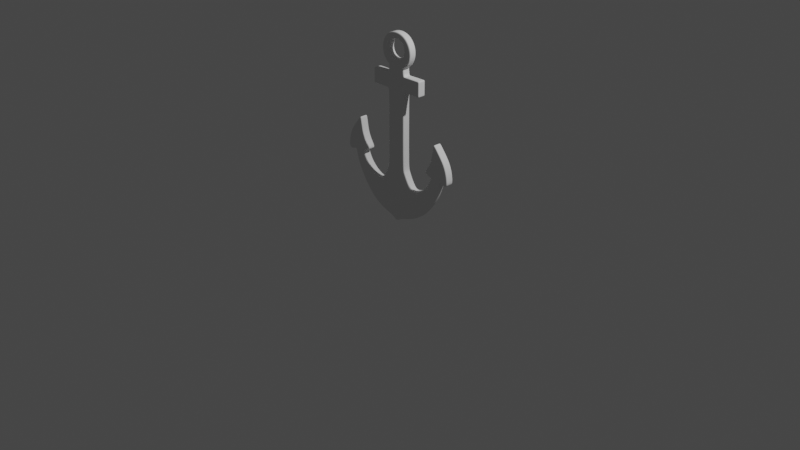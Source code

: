 # Source: anchor.blend  (saved by Blender 4.0.36; exported with 4.5.12 LTS)
import bpy
from mathutils import Matrix  # noqa: F401  (used for matrix-valued properties, if any)

bpy.ops.wm.read_factory_settings(use_empty=True)
scene = bpy.context.scene
scene.name = 'Scene'

# ---- collections
col_collection = bpy.data.collections.new('Collection'); scene.collection.children.link(col_collection)
col_assets = bpy.data.collections.new('assets'); scene.collection.children.link(col_assets)

# ---- world
world_world = bpy.data.worlds.new('World'); scene.world = world_world
world_world.use_nodes = True; world_world.node_tree.nodes.clear()
_N = world_world.node_tree.nodes; _L = world_world.node_tree.links
n0 = _N.new('ShaderNodeOutputWorld'); n0.name = 'World Output'; n0.location = (300, 300)
n1 = _N.new('ShaderNodeBackground'); n1.name = 'Background'; n1.location = (10, 300)
n1.inputs[0].default_value = (0.05088, 0.05088, 0.05088, 1.0)
_L.new(n1.outputs[0], n0.inputs[0])
n0.is_active_output = True
world_world.color = (0.05088, 0.05088, 0.05088)
world_world.use_sun_shadow = False
world_world.sun_shadow_jitter_overblur = 0.0

# ---- cameras
cam_camera = bpy.data.cameras.new('Camera')
cam_camera.clip_end = 100.0
cam_camera.ortho_scale = 7.314

# ---- lights
light_light = bpy.data.lights.new('Light', 'POINT')
light_light.transmission_factor = 0.0
light_light.use_soft_falloff = False
light_light.energy = 1000.0
light_light.shadow_soft_size = 0.1
light_light.shadow_maximum_resolution = 0.006
light_light.use_absolute_resolution = True

# ---- meshes
me_plane = bpy.data.meshes.new('Plane')
me_plane.from_pydata([(-0.02748, -2.5, 0.005766), (0.0, -2.5, -0.00428), (-0.05246, -2.5, 0.02592), (-0.1173, -2.5, 0.04553), (-0.2112, -2.5, 0.07897), (-0.2942, -2.5, 0.1206), (-0.3619, -2.5, 0.1729), (-0.4804, -2.5, 0.315), (-0.5589, -2.5, 0.4591), (-0.5986, -2.5, 0.6088), (-0.6973, -2.5, 0.6696), (-0.7009, -2.5, 0.5681), (-0.6804, -2.5, 0.7406), (-0.6497, -2.5, 0.8154), (-0.5232, -2.5, 0.9744), (-0.1023, -2.5, 1.387), (-0.0666, -2.5, 1.535), (0.0, -2.5, 1.535), (-0.1023, -2.5, 1.535), (-0.09832, -2.5, 1.62), (0.0, -2.5, 1.957), (-0.07833, -2.5, 1.943), (-0.1387, -2.5, 1.903), (-0.179, -2.5, 1.842), (-0.1932, -2.5, 1.771), (-0.179, -2.5, 1.7), (-0.1387, -2.5, 1.639), (0.0, -2.5, 1.888), (-0.0378, -2.5, 1.881), (-0.06985, -2.5, 1.859), (-0.09126, -2.5, 1.827), (-0.09878, -2.5, 1.789), (-0.09127, -2.5, 1.752), (-0.06985, -2.5, 1.72), (-0.03779, -2.5, 1.698), (0.0, -2.5, 1.691), (-0.02262, -2.5, 0.1771), (0.0, -2.5, 0.1747), (-0.06009, -2.5, 0.1832), (-0.1014, -2.5, 0.1913), (-0.1572, -2.5, 0.2054), (-0.2369, -2.5, 0.2313), (-0.3083, -2.5, 0.2823), (-0.4213, -2.5, 0.3854), (-0.5099, -2.5, 0.4937), (-0.5459, -2.5, 0.6147), (-0.4818, -2.5, 0.6205), (-0.4452, -2.5, 0.5298), (-0.3777, -2.5, 0.4556), (-0.03254, -2.5, 0.4097), (-0.08076, -2.5, 0.4097), (-0.5834, -2.5, 0.8994), (-0.1351, -2.5, 0.4097), (-0.2004, -2.5, 0.4097), (-0.2453, -2.5, 0.39), (-0.3075, -2.5, 0.4119), (-0.512, -2.5, 0.9647), (-0.4717, -2.5, 0.7801), (-0.4552, -2.5, 0.7406), (-0.4334, -2.5, 0.7046), (-0.3841, -2.5, 0.642), (-0.4914, -2.5, 0.8267), (0.0, -2.5, 0.4097), (-0.1527, -2.5, 0.4768), (-0.1013, -2.5, 0.5852), (-0.588, -2.5, 0.6296), (-0.6662, -2.5, 0.6812), (-0.669, -2.5, 0.6079), (-0.6528, -2.5, 0.7414), (-0.6285, -2.5, 0.8049), (-0.5281, -2.5, 0.9397), (-0.5462, -2.5, 0.6346), (-0.4953, -2.5, 0.6396), (-0.5758, -2.5, 0.8761), (-0.5192, -2.5, 0.9315), (-0.5042, -2.5, 0.7848), (-0.4742, -2.5, 0.7414), (-0.4569, -2.5, 0.7109), (-0.4436, -2.5, 0.6538), (-0.5029, -2.5, 0.8144), (-0.5946, -2.5, 0.6812), (-0.597, -2.5, 0.7414), (-0.5876, -2.5, 0.8049), (-0.5647, -2.5, 0.8668), (-0.5002, -2.5, 0.6886), (-0.5086, -2.5, 0.7414), (-0.5544, -2.5, 0.7992), (-0.5362, -2.5, 0.9122), (-0.5237, -2.5, 0.8805), (-0.5458, -2.5, 0.6812), (-0.5544, -2.5, 0.7414), (-0.545, -2.5, 0.8303), (-0.0992, -2.5, 0.4768), (0.0, -2.5, 0.4768), (0.0, -2.5, 1.387), (-0.05944, -2.5, 0.4768), (-0.01867, -2.5, 0.4768), (-0.06661, -2.5, 1.387), (-0.04515, -2.5, 1.387), (-0.01867, -2.5, 1.387), (-0.04515, -2.5, 1.535), (-0.01867, -2.5, 1.535), (-0.3086, -2.5, 1.382), (-0.3086, -2.5, 1.54), (-0.06528, -2.5, 1.607), (0.0, -2.5, 1.596), (-0.0721, -2.5, 0.5852), (-0.04634, -2.5, 0.5852), (-0.01679, -2.5, 0.5852), (0.0, -2.5, 0.5852), (-0.1021, -2.5, 1.208), (0.0, -2.5, 1.208), (-0.01824, -2.5, 1.208), (-0.06788, -2.5, 1.208), (-0.04542, -2.5, 1.208), (-0.04515, -2.5, 1.405), (-0.04515, -2.5, 1.518), (-0.06661, -2.5, 1.518), (-0.06661, -2.5, 1.405), (-0.01867, -2.5, 1.405), (-0.01867, -2.5, 1.518), (0.0, -2.5, 1.518), (0.0, -2.5, 1.405), (-0.1023, -2.5, 1.518), (-0.1023, -2.5, 1.405), (-0.3086, -2.5, 1.522), (-0.3086, -2.5, 1.401), (-0.1219, -2.5, 1.54), (-0.1219, -2.5, 1.382), (-0.1219, -2.5, 1.401), (-0.1219, -2.5, 1.522), (-0.2365, -2.5, 1.54), (-0.2365, -2.5, 1.382), (-0.2365, -2.5, 1.401), (-0.2365, -2.5, 1.522), (-0.1149, -2.5, 0.5565), (-0.0498, -2.5, 0.5565), (-0.07927, -2.5, 0.5565), (-0.01728, -2.5, 0.5565), (0.0, -2.5, 0.5565), (-0.2856, -2.5, 1.54), (-0.2856, -2.5, 1.382), (-0.2856, -2.5, 1.401), (-0.2856, -2.5, 1.522), (-0.02748, -2.027e-06, 0.005767), (0.0, -2.265e-06, -0.00428), (-0.05246, -2.265e-06, 0.02592), (-0.1173, -2.265e-06, 0.04553), (-0.2112, -2.265e-06, 0.07897), (-0.2942, -2.265e-06, 0.1206), (-0.3619, -2.265e-06, 0.1729), (-0.4804, -2.265e-06, 0.315), (-0.5589, -2.265e-06, 0.4591), (-0.5986, -2.027e-06, 0.6088), (-0.6973, -2.265e-06, 0.6696), (-0.7009, -2.265e-06, 0.5681), (-0.6804, -2.027e-06, 0.7406), (-0.6497, -2.027e-06, 0.8154), (-0.5232, -2.265e-06, 0.9744), (-0.1023, -2.265e-06, 1.387), (-0.1023, -2.265e-06, 1.535), (0.0, -2.623e-06, 1.957), (-0.1932, -2.146e-06, 1.771), (-0.179, -1.907e-06, 1.7), (-0.4818, -2.265e-06, 0.6205), (-0.4452, -2.265e-06, 0.5298), (-0.3777, -2.265e-06, 0.4556), (-0.5834, -2.027e-06, 0.8994), (-0.2004, -2.265e-06, 0.4097), (-0.2453, -2.265e-06, 0.39), (-0.3075, -2.027e-06, 0.4119), (-0.512, -2.265e-06, 0.9647), (-0.4717, -2.027e-06, 0.7801), (-0.4552, -2.265e-06, 0.7406), (-0.4334, -2.265e-06, 0.7046), (-0.3841, 0.0, 0.642), (-0.4914, -2.265e-06, 0.8267), (-0.1527, -2.027e-06, 0.4768), (-0.1013, -2.265e-06, 0.5852), (-0.3086, -2.265e-06, 1.382), (-0.3086, -2.265e-06, 1.54), (-0.1021, -2.265e-06, 1.208), (-0.3086, -2.265e-06, 1.522), (-0.3086, -2.265e-06, 1.401), (-0.1219, -2.265e-06, 1.54), (-0.1219, -2.265e-06, 1.382), (-0.2365, -2.265e-06, 1.54), (-0.2365, -2.265e-06, 1.382), (-0.1149, -2.027e-06, 0.5565), (-0.2856, -2.265e-06, 1.54), (-0.2856, -2.265e-06, 1.382), (-0.0378, -2.5, 1.599), (-0.01882, -2.5, 1.598), (-0.02748, -1.489, 0.005766), (0.0, -1.489, -0.00428), (-0.05246, -1.489, 0.02592), (-0.1173, -1.489, 0.04553), (-0.2112, -1.489, 0.07897), (-0.2942, -1.489, 0.1206), (-0.3619, -1.489, 0.1729), (-0.4804, -1.489, 0.315), (-0.5589, -1.489, 0.4591), (-0.5986, -1.489, 0.6088), (-0.6973, -1.489, 0.6696), (-0.7009, -1.489, 0.5681), (-0.6804, -1.489, 0.7406), (-0.6497, -1.489, 0.8154), (-0.5232, -1.489, 0.9744), (-0.1023, -1.489, 1.387), (-0.1023, -1.489, 1.535), (-0.09832, -1.489, 1.62), (0.0, -1.489, 1.957), (-0.07833, -1.489, 1.943), (-0.1387, -1.489, 1.903), (-0.179, -1.489, 1.842), (-0.1932, -1.489, 1.771), (-0.179, -1.489, 1.7), (-0.1387, -1.489, 1.639), (-0.4818, -1.489, 0.6205), (-0.4452, -1.489, 0.5298), (-0.3777, -1.489, 0.4556), (-0.5834, -1.489, 0.8994), (-0.2004, -1.489, 0.4097), (-0.2453, -1.489, 0.39), (-0.3075, -1.489, 0.4119), (-0.512, -1.489, 0.9647), (-0.4717, -1.489, 0.7801), (-0.4552, -1.489, 0.7406), (-0.4334, -1.489, 0.7046), (-0.3841, -1.489, 0.642), (-0.4914, -1.489, 0.8267), (-0.1527, -1.489, 0.4768), (-0.1013, -1.489, 0.5852), (-0.3086, -1.489, 1.382), (-0.3086, -1.489, 1.54), (-0.1021, -1.489, 1.208), (-0.3086, -1.489, 1.522), (-0.3086, -1.489, 1.401), (-0.1219, -1.489, 1.54), (-0.1219, -1.489, 1.382), (-0.2365, -1.489, 1.54), (-0.2365, -1.489, 1.382), (-0.1149, -1.489, 0.5565), (-0.2856, -1.489, 1.54), (-0.2856, -1.489, 1.382), (-0.09833, -2.265e-06, 1.62), (-0.07833, -2.503e-06, 1.943), (-0.1387, -2.503e-06, 1.903), (-0.179, -2.265e-06, 1.842), (-0.1387, -2.265e-06, 1.639), (0.0, 0.0, 1.888), (-0.0378, 0.0, 1.881), (-0.06985, 0.0, 1.859), (-0.09126, 0.0, 1.827), (-0.09878, 0.0, 1.789), (-0.09127, 0.0, 1.752), (-0.06985, 0.0, 1.72), (-0.03779, 0.0, 1.698), (0.0, 0.0, 1.691), (-0.0378, -2.5, 1.599), (-0.01882, -2.5, 1.598), (-0.09832, -2.5, 1.62), (-0.06528, -2.5, 1.607), (0.0, -2.5, 1.596), (-0.09833, 0.0, 1.62), (-0.09832, -1.489, 1.62), (-0.5969, -2.5, 0.6024), (-0.5444, -2.5, 0.6095), (-0.4802, -2.5, 0.6167), (-0.4802, 0.0, 0.6167), (-0.5969, 0.0, 0.6024), (-0.4802, -1.489, 0.6167), (-0.5969, -1.489, 0.6024)], [], [(0, 1, 37, 36), (36, 37, 62, 49), (62, 93, 96, 49), (96, 95, 50, 49), (50, 38, 36, 49), (38, 2, 0, 36), (2, 38, 39, 3), (39, 38, 50, 52), (50, 95, 92, 52), (92, 63, 53, 52), (53, 40, 39, 52), (40, 4, 3, 39), (4, 40, 41, 5), (41, 40, 53, 54), (54, 55, 42, 41), (42, 6, 5, 41), (42, 43, 7, 6), (7, 43, 44, 8), (43, 48, 47, 44), (268, 46, 45, 267), (267, 266, 8, 44), (45, 71, 65, 9), (65, 67, 11, 9), (11, 67, 66, 10), (66, 67, 65, 80), (80, 65, 71, 89), (89, 71, 72, 84), (72, 71, 45, 46), (72, 46, 60, 78), (60, 59, 77, 78), (77, 84, 72, 78), (76, 75, 85), (85, 84, 77, 76), (77, 59, 58, 76), (58, 57, 75, 76), (75, 57, 61, 79), (61, 56, 74, 79), (79, 74, 88, 91), (88, 74, 70, 87), (74, 56, 14, 70), (14, 51, 73, 70), (70, 73, 83, 87), (83, 73, 69, 82), (73, 51, 13, 69), (69, 13, 12, 68), (12, 10, 66, 68), (68, 66, 80, 81), (81, 80, 89, 90), (90, 89, 84, 85), (90, 85, 75, 86), (86, 75, 79, 91), (91, 83, 82, 86), (86, 82, 81, 90), (82, 69, 68, 81), (91, 88, 87, 83), (48, 43, 42, 55), (137, 106, 64, 135), (113, 97, 15, 110), (117, 16, 18, 123), (130, 123, 18, 127), (104, 34, 19), (262, 261, 18, 16), (104, 191, 34), (259, 262, 16, 100), (115, 118, 97, 98), (114, 113, 106, 107), (136, 137, 92, 95), (136, 95, 96, 138), (138, 96, 93, 139), (112, 111, 94, 99), (120, 121, 17, 101), (192, 34, 191), (34, 192, 105, 35), (260, 259, 100, 101), (119, 115, 98, 99), (112, 114, 107, 108), (34, 33, 26, 19), (33, 32, 25, 26), (32, 31, 24, 25), (31, 30, 23, 24), (30, 29, 22, 23), (29, 28, 21, 22), (28, 27, 20, 21), (99, 98, 114, 112), (108, 109, 111, 112), (98, 97, 113, 114), (106, 113, 110, 64), (101, 100, 116, 120), (120, 116, 115, 119), (99, 94, 122, 119), (119, 122, 121, 120), (100, 16, 117, 116), (116, 117, 118, 115), (128, 15, 124, 129), (129, 124, 123, 130), (97, 118, 124, 15), (118, 117, 123, 124), (133, 129, 130, 134), (132, 128, 129, 133), (134, 130, 127, 131), (143, 134, 131, 140), (141, 132, 133, 142), (142, 133, 134, 143), (108, 138, 139, 109), (107, 136, 138, 108), (107, 106, 137, 136), (92, 137, 135, 63), (126, 142, 143, 125), (102, 141, 142, 126), (125, 143, 140, 103), (193, 194, 1, 0), (195, 193, 0, 2), (196, 195, 2, 3), (198, 197, 4, 5), (199, 198, 5, 6), (200, 199, 6, 7), (201, 200, 7, 8), (272, 201, 8, 266), (203, 204, 11, 10), (204, 202, 9, 11), (205, 203, 10, 12), (206, 205, 12, 13), (207, 221, 51, 14), (211, 212, 21, 20), (212, 213, 22, 21), (213, 214, 23, 22), (214, 215, 24, 23), (215, 216, 25, 24), (216, 217, 26, 25), (217, 210, 19, 26), (221, 206, 13, 51), (271, 218, 46, 268), (220, 219, 47, 48), (224, 220, 48, 55), (222, 223, 54, 53), (223, 224, 55, 54), (229, 228, 59, 60), (228, 227, 58, 59), (227, 226, 57, 58), (226, 230, 61, 57), (225, 207, 14, 56), (218, 229, 60, 46), (230, 225, 56, 61), (197, 196, 3, 4), (231, 222, 53, 63), (232, 242, 135, 64), (208, 235, 110, 15), (237, 233, 102, 126), (243, 234, 103, 140), (239, 208, 15, 128), (265, 209, 18, 261), (235, 232, 64, 110), (234, 236, 125, 103), (236, 237, 126, 125), (209, 238, 127, 18), (241, 239, 128, 132), (238, 240, 131, 127), (244, 241, 132, 141), (242, 231, 63, 135), (240, 243, 140, 131), (233, 244, 141, 102), (260, 263, 105, 192), (179, 190, 244, 233), (186, 189, 243, 240), (188, 177, 231, 242), (190, 187, 241, 244), (184, 186, 240, 238), (187, 185, 239, 241), (160, 184, 238, 209), (182, 183, 237, 236), (180, 182, 236, 234), (181, 178, 232, 235), (264, 160, 209, 265), (185, 159, 208, 239), (189, 180, 234, 243), (183, 179, 233, 237), (159, 181, 235, 208), (178, 188, 242, 232), (177, 168, 222, 231), (148, 147, 196, 197), (176, 171, 225, 230), (164, 175, 229, 218), (171, 158, 207, 225), (172, 176, 230, 226), (173, 172, 226, 227), (174, 173, 227, 228), (175, 174, 228, 229), (169, 170, 224, 223), (168, 169, 223, 222), (170, 166, 220, 224), (166, 165, 219, 220), (269, 164, 218, 271), (167, 157, 206, 221), (249, 245, 210, 217), (163, 249, 217, 216), (162, 163, 216, 215), (248, 162, 215, 214), (247, 248, 214, 213), (246, 247, 213, 212), (161, 246, 212, 211), (158, 167, 221, 207), (157, 156, 205, 206), (156, 154, 203, 205), (155, 153, 202, 204), (154, 155, 204, 203), (270, 152, 201, 272), (152, 151, 200, 201), (151, 150, 199, 200), (150, 149, 198, 199), (149, 148, 197, 198), (147, 146, 195, 196), (146, 144, 193, 195), (144, 145, 194, 193), (250, 27, 28, 251), (29, 252, 251, 28), (30, 253, 252, 29), (31, 254, 253, 30), (32, 255, 254, 31), (33, 256, 255, 32), (34, 257, 256, 33), (258, 257, 34, 35), (245, 264, 265, 210), (101, 17, 263, 260), (210, 265, 261, 19), (192, 191, 259, 260), (191, 104, 262, 259), (104, 19, 261, 262), (153, 270, 272, 202), (165, 269, 271, 219), (219, 271, 268, 47), (202, 272, 266, 9), (45, 9, 266, 267), (47, 268, 267, 44)])
me_plane.polygons.foreach_set('use_smooth', [True] * 233)
_uv = me_plane.uv_layers.new(name='UVMap')
_uv.uv.foreach_set('vector', [0.0, 0.0, 0.0, 0.0, 0.0, 0.0, 0.0, 0.0, 0.0, 0.0, 0.0, 0.0, 0.0, 0.0, 0.0, 0.0, 0.0, 0.0, 0.0, 0.0, 0.0, 0.0, 0.0, 0.0, 0.0, 0.0, 0.0, 0.0, 0.0, 0.0, 0.0, 0.0, 0.0, 0.0, 0.0, 0.0, 0.0, 0.0, 0.0, 0.0, 0.0, 0.0, 0.0, 0.0, 0.0, 0.0, 0.0, 0.0, 0.0, 0.0, 0.0, 0.0, 0.0, 0.0, 0.0, 0.0, 0.0, 0.0, 0.0, 0.0, 0.0, 0.0, 0.0, 0.0, 0.0, 0.0, 0.0, 0.0, 0.0, 0.0, 0.0, 0.0, 0.0, 0.0, 0.0, 0.0, 0.0, 0.0, 0.0, 0.0, 0.0, 0.0, 0.0, 0.0, 0.0, 0.0, 0.0, 0.0, 0.0, 0.0, 0.0, 0.0, 0.0, 0.0, 0.0, 0.0, 0.0, 0.0, 0.0, 0.0, 0.0, 0.0, 0.0, 0.0, 0.0, 0.0, 0.0, 0.0, 0.0, 0.0, 0.0, 0.0, 0.0, 0.0, 0.0, 0.0, 0.0, 0.0, 0.0, 0.0, 0.0, 0.0, 0.0, 0.0, 0.0, 0.0, 0.0, 0.0, 0.0, 0.0, 0.0, 0.0, 0.0, 0.0, 0.0, 0.0, 0.0, 0.0, 0.0, 0.0, 0.0, 0.0, 0.0, 0.0, 0.0, 0.0, 0.0, 0.0, 0.0, 0.0, 0.0, 0.0, 0.0, 0.0, 0.0, 0.0, 0.0, 0.0, 0.0, 0.0, 0.0, 0.0, 0.0, 0.0, 0.0, 0.0, 0.0, 0.0, 0.0, 0.0, 0.0, 0.0, 0.0, 0.0, 0.0, 0.0, 0.0, 0.0, 0.0, 0.0, 0.0, 0.0, 0.0, 0.0, 0.0, 0.0, 0.0, 0.0, 0.0, 0.0, 0.0, 0.0, 0.0, 0.0, 0.0, 0.0, 0.0, 0.0, 0.0, 0.0, 0.0, 0.0, 0.0, 0.0, 0.0, 0.0, 0.0, 0.0, 0.0, 0.0, 0.0, 0.0, 0.0, 0.0, 0.0, 0.0, 0.0, 0.0, 0.0, 0.0, 0.0, 0.0, 0.0, 0.0, 0.0, 0.0, 0.0, 0.0, 0.0, 0.0, 0.0, 0.0, 0.0, 0.0, 0.0, 0.0, 0.0, 0.0, 0.0, 0.0, 0.0, 0.0, 0.0, 0.0, 0.0, 0.0, 0.0, 0.0, 0.0, 0.0, 0.0, 0.0, 0.0, 0.0, 0.0, 0.0, 0.0, 0.0, 0.0, 0.0, 0.0, 0.0, 0.0, 0.0, 0.0, 0.0, 0.0, 0.0, 0.0, 0.0, 0.0, 0.0, 0.0, 0.0, 0.0, 0.0, 0.0, 0.0, 0.0, 0.0, 0.0, 0.0, 0.0, 0.0, 0.0, 0.0, 0.0, 0.0, 0.0, 0.0, 0.0, 0.0, 0.0, 0.0, 0.0, 0.0, 0.0, 0.0, 0.0, 0.0, 0.0, 0.0, 0.0, 0.0, 0.0, 0.0, 0.0, 0.0, 0.0, 0.0, 0.0, 0.0, 0.0, 0.0, 0.0, 0.0, 0.0, 0.0, 0.0, 0.0, 0.0, 0.0, 0.0, 0.0, 0.0, 0.0, 0.0, 0.0, 0.0, 0.0, 0.0, 0.0, 0.0, 0.0, 0.0, 0.0, 0.0, 0.0, 0.0, 0.0, 0.0, 0.0, 0.0, 0.0, 0.0, 0.0, 0.0, 0.0, 0.0, 0.0, 0.0, 0.0, 0.0, 0.0, 0.0, 0.0, 0.0, 0.0, 0.0, 0.0, 0.0, 0.0, 0.0, 0.0, 0.0, 0.0, 0.0, 0.0, 0.0, 0.0, 0.0, 0.0, 0.0, 0.0, 0.0, 0.0, 0.0, 0.0, 0.0, 0.0, 0.0, 0.0, 0.0, 0.0, 0.0, 0.0, 0.0, 0.0, 0.0, 0.0, 0.0, 0.0, 0.0, 0.0, 0.0, 0.0, 0.0, 0.0, 0.0, 0.0, 0.0, 0.0, 0.0, 0.0, 0.0, 0.0, 0.0, 0.0, 0.0, 0.0, 0.0, 0.0, 0.0, 0.0, 0.0, 0.0, 0.0, 0.0, 0.0, 0.0, 0.0, 0.0, 0.0, 0.0, 0.0, 0.0, 0.0, 0.0, 0.0, 0.0, 0.0, 0.0, 0.0, 0.0, 0.0, 0.0, 0.0, 0.0, 0.0, 0.0, 0.0, 0.0, 0.0, 0.0, 0.0, 0.0, 0.0, 0.0, 0.0, 0.0, 0.0, 0.0, 0.0, 0.0, 0.0, 0.0, 0.0, 0.0, 0.0, 0.0, 0.0, 0.0, 0.0, 0.0, 0.0, 0.0, 0.0, 0.0, 0.0, 0.0, 0.0, 0.0, 0.0, 0.0, 0.0, 0.0, 0.0, 0.0, 0.0, 0.0, 0.0, 0.0, 0.0, 0.0, 0.0, 0.0, 0.0, 0.0, 0.0, 0.0, 0.0, 0.0, 0.0, 0.0, 0.0, 0.0, 0.0, 0.0, 0.0, 0.0, 0.0, 0.0, 0.0, 0.0, 0.0, 0.0, 0.0, 0.0, 0.0, 0.0, 0.0, 0.0, 0.0, 0.0, 0.0, 0.0, 0.0, 0.0, 0.0, 0.0, 0.0, 0.0, 0.0, 0.0, 0.0, 0.0, 0.0, 0.0, 0.0, 0.0, 0.0, 0.0, 0.0, 0.0, 0.0, 0.0, 0.0, 0.0, 0.0, 0.0, 0.0, 0.0, 0.0, 0.0, 0.0, 0.0, 0.0, 0.0, 0.0, 0.0, 0.0, 0.0, 0.0, 0.0, 0.0, 0.0, 0.0, 0.0, 0.0, 0.0, 0.0, 0.0, 0.0, 0.0, 0.0, 0.0, 0.0, 0.0, 0.0, 0.0, 0.0, 0.0, 0.0, 0.0, 0.0, 0.0, 0.0, 0.0, 0.0, 0.0, 0.0, 0.0, 0.0, 0.0, 0.0, 0.0, 0.0, 0.0, 0.0, 0.0, 0.0, 0.0, 0.0, 0.0, 0.0, 0.0, 0.0, 0.0, 0.0, 0.0, 0.0, 0.0, 0.0, 0.0, 0.0, 0.0, 0.0, 0.0, 0.0, 0.0, 0.0, 0.0, 0.0, 0.0, 0.0, 0.0, 0.0, 0.0, 0.0, 0.0, 0.0, 0.0, 0.0, 0.0, 0.0, 0.0, 0.0, 0.0, 0.0, 0.0, 0.0, 0.0, 0.0, 0.0, 0.0, 0.0, 0.0, 0.0, 0.0, 0.0, 0.0, 0.0, 0.0, 0.0, 0.0, 0.0, 0.0, 0.0, 0.0, 0.0, 0.0, 0.0, 0.0, 0.0, 0.0, 0.0, 0.0, 0.0, 0.0, 0.0, 0.0, 0.0, 0.0, 0.0, 0.0, 0.0, 0.0, 0.0, 0.0, 0.0, 0.0, 0.0, 0.0, 0.0, 0.0, 0.0, 0.0, 0.0, 0.0, 0.0, 0.0, 0.0, 0.0, 0.0, 0.0, 0.0, 0.0, 0.0, 0.0, 0.0, 0.0, 0.0, 0.0, 0.0, 0.0, 0.0, 0.0, 0.0, 0.0, 0.0, 0.0, 0.0, 0.0, 0.0, 0.0, 0.0, 0.0, 0.0, 0.0, 0.0, 0.0, 0.0, 0.0, 0.0, 0.0, 0.0, 0.0, 0.0, 0.0, 0.0, 0.0, 0.0, 0.0, 0.0, 0.0, 0.0, 0.0, 0.0, 0.0, 0.0, 0.0, 0.0, 0.0, 0.0, 0.0, 0.0, 0.0, 0.0, 0.0, 0.0, 0.0, 0.0, 0.0, 0.0, 0.0, 0.0, 0.0, 0.0, 0.0, 0.0, 0.0, 0.0, 0.0, 0.0, 0.0, 0.0, 0.0, 0.0, 0.0, 0.0, 0.0, 0.0, 0.0, 0.0, 0.0, 0.0, 0.0, 0.0, 0.0, 0.0, 0.0, 0.0, 0.0, 0.0, 0.0, 0.0, 0.0, 0.0, 0.0, 0.0, 0.0, 0.0, 0.0, 0.0, 0.0, 0.0, 0.0, 0.0, 0.0, 0.0, 0.0, 0.0, 0.0, 0.0, 0.0, 0.0, 0.0, 0.0, 0.0, 0.0, 0.0, 0.0, 0.0, 0.0, 0.0, 0.0, 0.0, 0.0, 0.0, 0.0, 0.0, 0.0, 0.0, 0.0, 0.0, 0.0, 0.0, 0.0, 0.0, 0.0, 0.0, 0.0, 0.0, 0.0, 0.0, 0.0, 0.0, 0.0, 0.0, 0.0, 0.0, 0.0, 0.0, 0.0, 0.0, 0.0, 0.0, 0.0, 0.0, 0.0, 0.0, 0.0, 0.0, 0.0, 0.0, 0.0, 0.0, 0.0, 0.0, 0.0, 0.0, 0.0, 0.0, 0.0, 0.0, 0.0, 0.0, 0.0, 0.0, 0.0, 0.0, 0.0, 0.0, 0.0, 0.0, 0.0, 0.0, 0.0, 0.0, 0.0, 0.0, 0.0, 0.0, 0.0, 0.0, 0.0, 0.0, 0.0, 0.0, 0.0, 0.0, 0.0, 0.0, 0.0, 0.0, 0.0, 0.0, 0.0, 0.0, 0.0, 0.0, 0.0, 0.0, 0.0, 0.0, 0.0, 0.0, 0.0, 0.0, 0.0, 0.0, 0.0, 0.0, 0.0, 0.0, 0.0, 0.0, 0.0, 0.0, 0.0, 0.0, 0.0, 0.0, 0.0, 0.0, 0.0, 0.0, 0.0, 0.0, 0.0, 0.0, 0.0, 0.0, 0.0, 0.0, 0.0, 0.0, 0.0, 0.0, 0.0, 0.0, 0.0, 0.0, 0.0, 0.0, 0.0, 0.0, 0.0, 0.0, 0.0, 0.0, 0.0, 0.0, 0.0, 0.0, 0.0, 0.0, 0.0, 0.0, 0.0, 0.0, 0.0, 0.0, 0.0, 0.0, 0.0, 0.0, 0.0, 0.0, 0.0, 0.0, 0.0, 0.0, 0.0, 0.0, 0.0, 0.0, 0.0, 0.0, 0.0, 0.0, 0.0, 0.0, 0.0, 0.0, 0.0, 0.0, 0.0, 0.0, 0.0, 0.0, 0.0, 0.0, 0.0, 0.0, 0.0, 0.0, 0.0, 0.0, 0.0, 0.0, 0.0, 0.0, 0.0, 0.0, 0.0, 0.0, 0.0, 0.0, 0.0, 0.0, 0.0, 0.0, 0.0, 0.0, 0.0, 0.0, 0.0, 0.0, 0.0, 0.0, 0.0, 0.0, 0.0, 0.0, 0.0, 0.0, 0.0, 0.0, 0.0, 0.0, 0.0, 0.0, 0.0, 0.0, 0.0, 0.0, 0.0, 0.0, 0.0, 0.0, 0.0, 0.0, 0.0, 0.0, 0.0, 0.0, 0.0, 0.0, 0.0, 0.0, 0.0, 0.0, 0.0, 0.0, 0.0, 0.0, 0.0, 0.0, 0.0, 0.0, 0.0, 0.0, 0.0, 0.0, 0.0, 0.0, 0.0, 0.0, 0.0, 0.0, 0.0, 0.0, 0.0, 0.0, 0.0, 0.0, 0.0, 0.0, 0.0, 0.0, 0.0, 0.0, 0.0, 0.0, 0.0, 0.0, 0.0, 0.0, 0.0, 0.0, 0.0, 0.0, 0.0, 0.0, 0.0, 0.0, 0.0, 0.0, 0.0, 0.0, 0.0, 0.0, 0.0, 0.0, 0.0, 0.0, 0.0, 0.0, 0.0, 0.0, 0.0, 0.0, 0.0, 0.0, 0.0, 0.0, 0.0, 0.0, 0.0, 0.0, 0.0, 0.0, 0.0, 0.0, 0.0, 0.0, 0.0, 0.0, 0.0, 0.0, 0.0, 0.0, 0.0, 0.0, 0.0, 0.0, 0.0, 0.0, 0.0, 0.0, 0.0, 0.0, 0.0, 0.0, 0.0, 0.0, 0.0, 0.0, 0.0, 0.0, 0.0, 0.0, 0.0, 0.0, 0.0, 0.0, 0.0, 0.0, 0.0, 0.0, 0.0, 0.0, 0.0, 0.0, 0.0, 0.0, 0.0, 0.0, 0.0, 0.0, 0.0, 0.0, 0.0, 0.0, 0.0, 0.0, 0.0, 0.0, 0.0, 0.0, 0.0, 0.0, 0.0, 0.0, 0.0, 0.0, 0.0, 0.0, 0.0, 0.0, 0.0, 0.0, 0.0, 0.0, 0.0, 0.0, 0.0, 0.0, 0.0, 0.0, 0.0, 0.0, 0.0, 0.0, 0.0, 0.0, 0.0, 0.0, 0.0, 0.0, 0.0, 0.0, 0.0, 0.0, 0.0, 0.0, 0.0, 0.0, 0.0, 0.0, 0.0, 0.0, 0.0, 0.0, 0.0, 0.0, 0.0, 0.0, 0.0, 0.0, 0.0, 0.0, 0.0, 0.0, 0.0, 0.0, 0.0, 0.0, 0.0, 0.0, 0.0, 0.0, 0.0, 0.0, 0.0, 0.0, 0.0, 0.0, 0.0, 0.0, 0.0, 0.0, 0.0, 0.0, 0.0, 0.0, 0.0, 0.0, 0.0, 0.0, 0.0, 0.0, 0.0, 0.0, 0.0, 0.0, 0.0, 0.0, 0.0, 0.0, 0.0, 0.0, 0.0, 0.0, 0.0, 0.0, 0.0, 0.0, 0.0, 0.0, 0.0, 0.0, 0.0, 0.0, 0.0, 0.0, 0.0, 0.0, 0.0, 0.0, 0.0, 0.0, 0.0, 0.0, 0.0, 0.0, 0.0, 0.0, 0.0, 0.0, 0.0, 0.0, 0.0, 0.0, 0.0, 0.0, 0.0, 0.0, 0.0, 0.0, 0.0, 0.0, 0.0, 0.0, 0.0, 0.0, 0.0, 0.0, 0.0, 0.0, 0.0, 0.0, 0.0, 0.0, 0.0, 0.0, 0.0, 0.0, 0.0, 0.0, 0.0, 0.0, 0.0, 0.0, 0.0, 0.0, 0.0, 0.0, 0.0, 0.0, 0.0, 0.0, 0.0, 0.0, 0.0, 0.0, 0.0, 0.0, 0.0, 0.0, 0.0, 0.0, 0.0, 0.0, 0.0, 0.0, 0.0, 0.0, 0.0, 0.0, 0.0, 0.0, 0.0, 0.0, 0.0, 0.0, 0.0, 0.0, 0.0, 0.0, 0.0, 0.0, 0.0, 0.0, 0.0, 0.0, 0.0, 0.0, 0.0, 0.0, 0.0, 0.0, 0.0, 0.0, 0.0, 0.0, 0.0, 0.0, 0.0, 0.0, 0.0, 0.0, 0.0, 0.0, 0.0, 0.0, 0.0, 0.0, 0.0, 0.0, 0.0, 0.0, 0.0, 0.0, 0.0, 0.0, 0.0, 0.0, 0.0, 0.0, 0.0, 0.0, 0.0, 0.0, 0.0, 0.0, 0.0, 0.0, 0.0, 0.0, 0.0, 0.0, 0.0, 0.0, 0.0, 0.0, 0.0, 0.0, 0.0, 0.0, 0.0, 0.0, 0.0, 0.0, 0.0, 0.0, 0.0, 0.0, 0.0, 0.0, 0.0, 0.0, 0.0, 0.0, 0.0, 0.0, 0.0, 0.0, 0.0, 0.0, 0.0, 0.0, 0.0, 0.0, 0.0, 0.0, 0.0, 0.0, 0.0, 0.0, 0.0, 0.0, 0.0, 0.0, 0.0, 0.0, 0.0, 0.0, 0.0, 0.0, 0.0, 0.0, 0.0, 0.0, 0.0, 0.0, 0.0, 0.0, 0.0, 0.0, 0.0, 0.0, 0.0, 0.0, 0.0, 0.0, 0.0, 0.0, 0.0, 0.0, 0.0, 0.0, 0.0, 0.0, 0.0, 0.0, 0.0, 0.0, 0.0, 0.0, 0.0, 0.0, 0.0, 0.0, 0.0, 0.0, 0.0, 0.0, 0.0, 0.0, 0.0, 0.0, 0.0, 0.0, 0.0, 0.0, 0.0, 0.0, 0.0, 0.0, 0.0, 0.0, 0.0, 0.0, 0.0, 0.0, 0.0, 0.0, 0.0, 0.0, 0.0, 0.0, 0.0, 0.0, 0.0, 0.0, 0.0, 0.0, 0.0, 0.0, 0.0, 0.0, 0.0, 0.0, 0.0, 0.0, 0.0, 0.0, 0.0, 0.0, 0.0, 0.0, 0.0, 0.0, 0.0, 0.0, 0.0, 0.0, 0.0, 0.0, 0.0, 0.0, 0.0, 0.0, 0.0, 0.0, 0.0, 0.0, 0.0, 0.0, 0.0, 0.0, 0.0, 0.0, 0.0, 0.0, 0.0, 0.0, 0.0, 0.0, 0.0, 0.0, 0.0, 0.0, 0.0, 0.0, 0.0, 0.0, 0.0, 0.0, 0.0, 0.0, 0.0, 0.0, 0.0, 0.0, 0.0, 0.0, 0.0, 0.0, 0.0, 0.0, 0.0, 0.0, 0.0, 0.0, 0.0, 0.0, 0.0, 0.0, 0.0, 0.0, 0.0, 0.0, 0.0, 0.0, 0.0, 0.0, 0.0, 0.0, 0.0, 0.0, 0.0, 0.0, 0.0, 0.0, 0.0, 0.0, 0.0, 0.0, 0.0, 0.0, 0.0, 0.0, 0.0, 0.0, 0.0, 0.0, 0.0, 0.0, 0.0, 0.0, 0.0, 0.0, 0.0, 0.0, 0.0, 0.0, 0.0, 0.0, 0.0, 0.0, 0.0, 0.0, 0.0, 0.0, 0.0, 0.0, 0.0, 0.0, 0.0, 0.0, 0.0, 0.0, 0.0, 0.0, 0.0, 0.0, 0.0, 0.0, 0.0, 0.0, 0.0, 0.0, 0.0, 0.0, 0.0, 0.0, 0.0, 0.0, 0.0, 0.0, 0.0, 0.0, 0.0, 0.0, 0.0, 0.0, 0.0, 0.0, 0.0, 0.0, 0.0, 0.0, 0.0, 0.0, 0.0, 0.0, 0.0, 0.0, 0.0, 0.0, 0.0, 0.0, 0.0, 0.0, 0.0, 0.0, 0.0, 0.0, 0.0, 0.0, 0.0, 0.0, 0.0, 0.0, 0.0, 0.0, 0.0, 0.0, 0.0, 0.0, 0.0, 0.0, 0.0, 0.0, 0.0, 0.0, 0.0, 0.0, 0.0, 0.0, 0.0, 0.0, 0.0, 0.0, 0.0, 0.0, 0.0, 0.0, 0.0, 0.0, 0.0, 0.0, 0.0, 0.0, 0.0, 0.0, 0.0, 0.0, 0.0, 0.0, 0.0, 0.0, 0.0, 0.0, 0.0, 0.0, 0.0, 0.0, 0.0, 0.0, 0.0, 0.0, 0.0, 0.0, 0.0, 0.0, 0.0, 0.0, 0.0, 0.0, 0.0, 0.0, 0.0, 0.0, 0.0, 0.0, 0.0, 0.0, 0.0, 0.0, 0.0, 0.0, 0.0, 0.0, 0.0, 0.0, 0.0, 0.0, 0.0, 0.0, 0.0, 0.0, 0.0, 0.0, 0.0, 0.0, 0.0, 0.0, 0.0, 0.0, 0.0, 0.0, 0.0, 0.0, 0.0, 0.0, 0.0, 0.0, 0.0, 0.0, 0.0, 0.0, 0.0, 0.0, 0.0, 0.0, 0.0, 0.0, 0.0, 0.0, 0.0, 0.0, 0.0, 0.0, 0.0, 0.0, 0.0, 0.0, 0.0, 0.0, 0.0, 0.0, 0.0, 0.0, 0.0, 0.0, 0.0, 0.0, 0.0, 0.0, 0.0, 0.0, 0.0, 0.0, 0.0, 0.0, 0.0, 0.0, 0.0, 0.0, 0.0, 0.0, 0.0, 0.0, 0.0, 0.0, 0.0, 0.0, 0.0, 0.0, 0.0, 0.0, 0.0])
me_plane.update()

# ---- objects
ob_light = bpy.data.objects.new('Light', light_light)
ob_camera = bpy.data.objects.new('Camera', cam_camera)
ob_plane = bpy.data.objects.new('Plane', me_plane)
ob_empty = bpy.data.objects.new('Empty', None)

# ---- transforms, parenting, visibility, modifiers, constraints
ob_light.location = (4.076, 1.005, 5.904)
ob_light.rotation_euler = (0.6503, 0.05522, 1.866)
ob_light.lock_rotations_4d = False
ob_light.empty_display_type = 'ARROWS'
ob_light.color = (0.0, 0.0, 0.0, 0.0)
ob_light.lineart.crease_threshold = 0.0
ob_camera.location = (7.359, -6.926, 4.958)
ob_camera.rotation_euler = (1.109, 0.0, 0.8149)
ob_camera.lock_rotations_4d = False
ob_camera.empty_display_type = 'ARROWS'
ob_camera.color = (0.0, 0.0, 0.0, 0.0)
ob_camera.display_type = 'WIRE'
ob_camera.lineart.crease_threshold = 0.0
ob_plane.location = (0.0, 0.0, 0.0)
ob_plane.scale = (1.0, 0.01718, 1.0)
_m = ob_plane.modifiers.new('Mirror', 'MIRROR')
_m.use_axis = (True, True, False)
_m.use_clip = True
_m = ob_plane.modifiers.new('Subdivision', 'SUBSURF')
_m.levels = 3
_m.render_levels = 3
ob_empty.location = (0.01051, 0.0, 0.9726)
ob_empty.rotation_euler = (1.571, 0.02831, 0.0)
ob_empty.empty_display_type = 'IMAGE'
ob_empty.empty_display_size = 2.05
ob_empty.use_empty_image_alpha = True

# ---- collection membership
col_collection.objects.link(ob_light)
col_collection.objects.link(ob_camera)
col_collection.objects.link(ob_plane)
col_assets.objects.link(ob_empty)

# ---- scene / render settings (as saved in the file)
scene.camera = ob_camera
scene.frame_start = 1; scene.frame_end = 250; scene.frame_set(1)
scene.render.engine = 'BLENDER_EEVEE_NEXT'
scene.cycles.sampling_pattern = 'TABULATED_SOBOL'
scene.view_settings.view_transform = 'Filmic'
bpy.context.view_layer.update()
